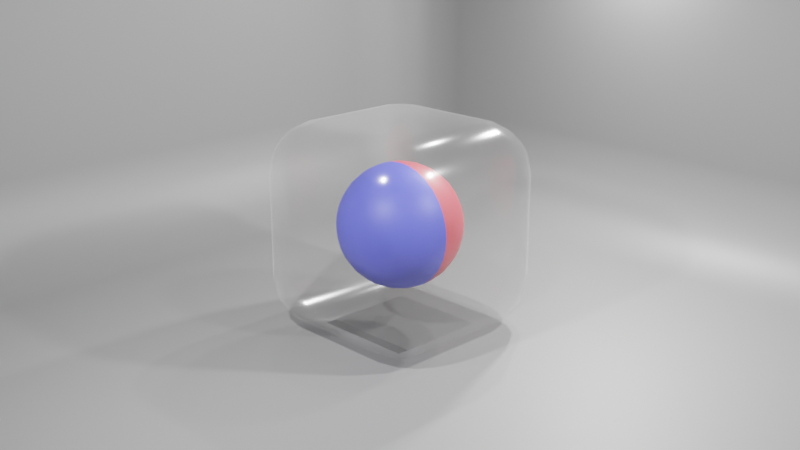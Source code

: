 # Source: GelCube.blend  (saved by Blender 2.93.20; exported with 4.5.12 LTS)
import bpy
from mathutils import Matrix  # noqa: F401  (used for matrix-valued properties, if any)

bpy.ops.wm.read_factory_settings(use_empty=True)
scene = bpy.context.scene
scene.name = 'Scene'

# ---- collections
col_collection = bpy.data.collections.new('Collection'); scene.collection.children.link(col_collection)
col_gelcube = bpy.data.collections.new('GelCube'); scene.collection.children.link(col_gelcube)
col_stodio = bpy.data.collections.new('Stodio'); scene.collection.children.link(col_stodio)

# ---- materials (node trees are filled in below, after node groups)
mat_gelly = bpy.data.materials.new('Gelly')
mat_gelly.surface_render_method = 'BLENDED'
mat_gelly.blend_method = 'BLEND'
mat_gelly.alpha_threshold = 0.0
mat_gelly.use_backface_culling = True
mat_gelly.use_raytrace_refraction = True
mat_gelly.use_screen_refraction = True
mat_gelly.use_sss_translucency = True
mat_gelly.thickness_mode = 'SLAB'
mat_gelly.use_thickness_from_shadow = True
mat_gelly.diffuse_color = (0.8, 0.8, 0.8, 0.02873)
mat_gelly.roughness = 0.0
mat_gelly.line_color = (0.0, 0.0, 0.0, 1.0)
mat_veinoid = bpy.data.materials.new('Veinoid')
mat_veinoid.use_transparent_shadow = False
mat_veinoid.diffuse_color = (0.07717, 0.08643, 0.8, 1.0)
mat_arteroid = bpy.data.materials.new('Arteroid')
mat_arteroid.use_transparent_shadow = False
mat_arteroid.diffuse_color = (0.8, 0.2299, 0.2082, 1.0)
mat_floorations = bpy.data.materials.new('Floorations')
mat_floorations.use_transparent_shadow = False

# ---- material node trees
mat_gelly.use_nodes = True; mat_gelly.node_tree.nodes.clear()
_N = mat_gelly.node_tree.nodes; _L = mat_gelly.node_tree.links
n0 = _N.new('ShaderNodeOutputMaterial'); n0.name = 'Material Output'; n0.location = (300, 300)
n1 = _N.new('ShaderNodeBsdfPrincipled'); n1.name = 'Principled BSDF'; n1.location = (10, 300)
n1.distribution = 'GGX'
n1.subsurface_method = 'BURLEY'
n1.inputs[1].default_value = 0.1736
n1.inputs[2].default_value = 0.1657
n1.inputs[3].default_value = 1.0
n1.inputs[4].default_value = 0.438
n1.inputs[18].default_value = 1.0
n1.inputs[20].default_value = 0.0
n1.inputs[24].default_value = 0.2
n1.inputs[27].default_value = (0.0, 0.0, 0.0, 1.0)
n1.inputs[28].default_value = 1.0
_L.new(n1.outputs[0], n0.inputs[0])
n0.is_active_output = True
mat_veinoid.use_nodes = True; mat_veinoid.node_tree.nodes.clear()
_N = mat_veinoid.node_tree.nodes; _L = mat_veinoid.node_tree.links
n0 = _N.new('ShaderNodeBsdfPrincipled'); n0.name = 'Principled BSDF'; n0.location = (10, 300)
n0.distribution = 'GGX'
n0.subsurface_method = 'BURLEY'
n0.inputs[0].default_value = (0.106, 0.1218, 0.8, 1.0)
n0.inputs[3].default_value = 1.45
n0.inputs[27].default_value = (0.0, 0.0, 0.0, 1.0)
n0.inputs[28].default_value = 1.0
n1 = _N.new('ShaderNodeOutputMaterial'); n1.name = 'Material Output'; n1.location = (300, 300)
_L.new(n0.outputs[0], n1.inputs[0])
n1.is_active_output = True
mat_arteroid.use_nodes = True; mat_arteroid.node_tree.nodes.clear()
_N = mat_arteroid.node_tree.nodes; _L = mat_arteroid.node_tree.links
n0 = _N.new('ShaderNodeBsdfPrincipled'); n0.name = 'Principled BSDF'; n0.location = (10, 300)
n0.distribution = 'GGX'
n0.subsurface_method = 'BURLEY'
n0.inputs[0].default_value = (0.8, 0.1111, 0.1327, 1.0)
n0.inputs[3].default_value = 1.45
n0.inputs[27].default_value = (0.0, 0.0, 0.0, 1.0)
n0.inputs[28].default_value = 1.0
n1 = _N.new('ShaderNodeOutputMaterial'); n1.name = 'Material Output'; n1.location = (300, 300)
_L.new(n0.outputs[0], n1.inputs[0])
n1.is_active_output = True
mat_floorations.use_nodes = True; mat_floorations.node_tree.nodes.clear()
_N = mat_floorations.node_tree.nodes; _L = mat_floorations.node_tree.links
n0 = _N.new('ShaderNodeBsdfPrincipled'); n0.name = 'Principled BSDF'; n0.location = (10, 300)
n0.distribution = 'GGX'
n0.subsurface_method = 'BURLEY'
n0.inputs[0].default_value = (0.17, 0.17, 0.17, 1.0)
n0.inputs[3].default_value = 1.45
n0.inputs[27].default_value = (0.0, 0.0, 0.0, 1.0)
n0.inputs[28].default_value = 1.0
n1 = _N.new('ShaderNodeOutputMaterial'); n1.name = 'Material Output'; n1.location = (300, 300)
_L.new(n0.outputs[0], n1.inputs[0])
n1.is_active_output = True

# ---- world
world_world = bpy.data.worlds.new('World'); scene.world = world_world
world_world.use_nodes = True; world_world.node_tree.nodes.clear()
_N = world_world.node_tree.nodes; _L = world_world.node_tree.links
n0 = _N.new('ShaderNodeOutputWorld'); n0.name = 'World Output'; n0.location = (300, 300)
n1 = _N.new('ShaderNodeBackground'); n1.name = 'Background'; n1.location = (10, 300)
n1.inputs[0].default_value = (0.05088, 0.05088, 0.05088, 1.0)
_L.new(n1.outputs[0], n0.inputs[0])
n0.is_active_output = True
world_world.color = (0.05088, 0.05088, 0.05088)
world_world.use_sun_shadow = False
world_world.sun_shadow_jitter_overblur = 0.0

# ---- cameras
cam_camera = bpy.data.cameras.new('Camera')
cam_camera.clip_end = 100.0
cam_camera.ortho_scale = 7.314

# ---- lights
light_light = bpy.data.lights.new('Light', 'POINT')
light_light.transmission_factor = 0.0
light_light.energy = 1000.0
light_light.shadow_soft_size = 0.1
light_light.shadow_maximum_resolution = 0.006
light_light.use_absolute_resolution = True
light_trilamp_back = bpy.data.lights.new('TriLamp-Back', 'AREA')
light_trilamp_back.transmission_factor = 0.0
light_trilamp_back.energy = 405.3
light_trilamp_back.shadow_soft_size = 0.25
light_trilamp_back.shadow_maximum_resolution = 0.006
light_trilamp_back.use_absolute_resolution = True
light_trilamp_fill = bpy.data.lights.new('TriLamp-Fill', 'AREA')
light_trilamp_fill.transmission_factor = 0.0
light_trilamp_fill.energy = 405.3
light_trilamp_fill.shadow_soft_size = 0.25
light_trilamp_fill.shadow_maximum_resolution = 0.006
light_trilamp_fill.use_absolute_resolution = True
light_trilamp_key = bpy.data.lights.new('TriLamp-Key', 'AREA')
light_trilamp_key.transmission_factor = 0.0
light_trilamp_key.energy = 405.3
light_trilamp_key.shadow_soft_size = 0.25
light_trilamp_key.shadow_maximum_resolution = 0.006
light_trilamp_key.use_absolute_resolution = True

# ---- meshes
me_cube = bpy.data.meshes.new('Cube')
me_cube.from_pydata([(0.5, 1.0, 0.5), (0.5, 0.5, 1.0), (1.0, 0.5, 0.5), (0.5, 0.9619, 0.6913), (0.5, 0.8536, 0.8536), (0.6913, 0.9619, 0.5), (0.6961, 0.916, 0.6961), (0.6862, 0.8281, 0.8281), (0.7887, 0.7887, 0.7887), (0.6913, 0.5, 0.9619), (0.8536, 0.5, 0.8536), (0.5, 0.6913, 0.9619), (0.6961, 0.6961, 0.916), (0.8281, 0.6862, 0.8281), (0.9619, 0.6913, 0.5), (0.8536, 0.8536, 0.5), (0.9619, 0.5, 0.6913), (0.916, 0.6961, 0.6961), (0.8281, 0.8281, 0.6862), (0.5, 0.5, -1.0), (0.5, 1.0, -0.5), (1.0, 0.5, -0.5), (0.5, 0.6913, -0.9619), (0.5, 0.8536, -0.8536), (0.6913, 0.5, -0.9619), (0.6961, 0.6961, -0.916), (0.6862, 0.8281, -0.8281), (0.7887, 0.7887, -0.7887), (0.6913, 0.9619, -0.5), (0.8536, 0.8536, -0.5), (0.5, 0.9619, -0.6913), (0.6961, 0.916, -0.6961), (0.8281, 0.8281, -0.6862), (0.9619, 0.5, -0.6913), (0.8536, 0.5, -0.8536), (0.9619, 0.6913, -0.5), (0.916, 0.6961, -0.6961), (0.8281, 0.6862, -0.8281), (1.0, -0.5, 0.5), (0.5, -0.5, 1.0), (0.5, -1.0, 0.5), (0.9619, -0.5, 0.6913), (0.8536, -0.5, 0.8536), (0.9619, -0.6913, 0.5), (0.916, -0.6961, 0.6961), (0.8281, -0.6862, 0.8281), (0.7887, -0.7887, 0.7887), (0.5, -0.6913, 0.9619), (0.5, -0.8536, 0.8536), (0.6913, -0.5, 0.9619), (0.6961, -0.6961, 0.916), (0.6862, -0.8281, 0.8281), (0.6913, -0.9619, 0.5), (0.8536, -0.8536, 0.5), (0.5, -0.9619, 0.6913), (0.6961, -0.916, 0.6961), (0.8281, -0.8281, 0.6862), (1.0, -0.5, -0.5), (0.5, -1.0, -0.5), (0.5, -0.5, -1.0), (0.9619, -0.6913, -0.5), (0.8536, -0.8536, -0.5), (0.9619, -0.5, -0.6913), (0.916, -0.6961, -0.6961), (0.8281, -0.8281, -0.6862), (0.7887, -0.7887, -0.7887), (0.5, -0.9619, -0.6913), (0.5, -0.8536, -0.8536), (0.6913, -0.9619, -0.5), (0.6961, -0.916, -0.6961), (0.6862, -0.8281, -0.8281), (0.6913, -0.5, -0.9619), (0.8536, -0.5, -0.8536), (0.5, -0.6913, -0.9619), (0.6961, -0.6961, -0.916), (0.8281, -0.6862, -0.8281), (-0.5, 1.0, 0.5), (-1.0, 0.5, 0.5), (-0.5, 0.5, 1.0), (-0.6913, 0.9619, 0.5), (-0.8536, 0.8536, 0.5), (-0.5, 0.9619, 0.6913), (-0.6961, 0.916, 0.6961), (-0.8281, 0.8281, 0.6862), (-0.7887, 0.7887, 0.7887), (-0.9619, 0.5, 0.6913), (-0.8536, 0.5, 0.8536), (-0.9619, 0.6913, 0.5), (-0.916, 0.6961, 0.6961), (-0.8281, 0.6862, 0.8281), (-0.5, 0.6913, 0.9619), (-0.5, 0.8536, 0.8536), (-0.6913, 0.5, 0.9619), (-0.6961, 0.6961, 0.916), (-0.6862, 0.8281, 0.8281), (-1.0, 0.5, -0.5), (-0.5, 1.0, -0.5), (-0.5, 0.5, -1.0), (-0.9619, 0.6913, -0.5), (-0.8536, 0.8536, -0.5), (-0.9619, 0.5, -0.6913), (-0.916, 0.6961, -0.6961), (-0.8281, 0.8281, -0.6862), (-0.7887, 0.7887, -0.7887), (-0.5, 0.9619, -0.6913), (-0.5, 0.8536, -0.8536), (-0.6913, 0.9619, -0.5), (-0.6961, 0.916, -0.6961), (-0.6862, 0.8281, -0.8281), (-0.6913, 0.5, -0.9619), (-0.8536, 0.5, -0.8536), (-0.5, 0.6913, -0.9619), (-0.6961, 0.6961, -0.916), (-0.8281, 0.6862, -0.8281), (-1.0, -0.5, 0.5), (-0.5, -1.0, 0.5), (-0.5, -0.5, 1.0), (-0.9619, -0.6913, 0.5), (-0.8536, -0.8536, 0.5), (-0.9619, -0.5, 0.6913), (-0.916, -0.6961, 0.6961), (-0.8281, -0.8281, 0.6862), (-0.7887, -0.7887, 0.7887), (-0.5, -0.9619, 0.6913), (-0.5, -0.8536, 0.8536), (-0.6913, -0.9619, 0.5), (-0.6961, -0.916, 0.6961), (-0.6862, -0.8281, 0.8281), (-0.6913, -0.5, 0.9619), (-0.8536, -0.5, 0.8536), (-0.5, -0.6913, 0.9619), (-0.6961, -0.6961, 0.916), (-0.8281, -0.6862, 0.8281), (-0.5, -0.5, -1.0), (-0.5, -1.0, -0.5), (-1.0, -0.5, -0.5), (-0.5, -0.6913, -0.9619), (-0.5, -0.8536, -0.8536), (-0.6913, -0.5, -0.9619), (-0.6961, -0.6961, -0.916), (-0.6862, -0.8281, -0.8281), (-0.7887, -0.7887, -0.7887), (-0.6913, -0.9619, -0.5), (-0.8536, -0.8536, -0.5), (-0.5, -0.9619, -0.6913), (-0.6961, -0.916, -0.6961), (-0.8281, -0.8281, -0.6862), (-0.9619, -0.5, -0.6913), (-0.8536, -0.5, -0.8536), (-0.9619, -0.6913, -0.5), (-0.916, -0.6961, -0.6961), (-0.8281, -0.6862, -0.8281)], [], [(97, 19, 59, 133), (135, 114, 77, 95), (58, 40, 115, 134), (1, 78, 116, 39), (21, 2, 38, 57), (0, 3, 6, 5), (3, 4, 7, 6), (5, 6, 18, 15), (6, 7, 8, 18), (1, 9, 12, 11), (9, 10, 13, 12), (11, 12, 7, 4), (12, 13, 8, 7), (2, 14, 17, 16), (14, 15, 18, 17), (16, 17, 13, 10), (17, 18, 8, 13), (19, 22, 25, 24), (22, 23, 26, 25), (24, 25, 37, 34), (25, 26, 27, 37), (20, 28, 31, 30), (28, 29, 32, 31), (30, 31, 26, 23), (31, 32, 27, 26), (21, 33, 36, 35), (33, 34, 37, 36), (35, 36, 32, 29), (36, 37, 27, 32), (38, 41, 44, 43), (41, 42, 45, 44), (43, 44, 56, 53), (44, 45, 46, 56), (39, 47, 50, 49), (47, 48, 51, 50), (49, 50, 45, 42), (50, 51, 46, 45), (40, 52, 55, 54), (52, 53, 56, 55), (54, 55, 51, 48), (55, 56, 46, 51), (57, 60, 63, 62), (60, 61, 64, 63), (62, 63, 75, 72), (63, 64, 65, 75), (58, 66, 69, 68), (66, 67, 70, 69), (68, 69, 64, 61), (69, 70, 65, 64), (59, 71, 74, 73), (71, 72, 75, 74), (73, 74, 70, 67), (74, 75, 65, 70), (76, 79, 82, 81), (79, 80, 83, 82), (81, 82, 94, 91), (82, 83, 84, 94), (77, 85, 88, 87), (85, 86, 89, 88), (87, 88, 83, 80), (88, 89, 84, 83), (78, 90, 93, 92), (90, 91, 94, 93), (92, 93, 89, 86), (93, 94, 84, 89), (95, 98, 101, 100), (98, 99, 102, 101), (100, 101, 113, 110), (101, 102, 103, 113), (96, 104, 107, 106), (104, 105, 108, 107), (106, 107, 102, 99), (107, 108, 103, 102), (97, 109, 112, 111), (109, 110, 113, 112), (111, 112, 108, 105), (112, 113, 103, 108), (114, 117, 120, 119), (117, 118, 121, 120), (119, 120, 132, 129), (120, 121, 122, 132), (115, 123, 126, 125), (123, 124, 127, 126), (125, 126, 121, 118), (126, 127, 122, 121), (116, 128, 131, 130), (128, 129, 132, 131), (130, 131, 127, 124), (131, 132, 122, 127), (133, 136, 139, 138), (136, 137, 140, 139), (138, 139, 151, 148), (139, 140, 141, 151), (134, 142, 145, 144), (142, 143, 146, 145), (144, 145, 140, 137), (145, 146, 141, 140), (135, 147, 150, 149), (147, 148, 151, 150), (149, 150, 146, 143), (150, 151, 141, 146), (97, 133, 138, 109), (109, 138, 148, 110), (110, 148, 147, 100), (100, 147, 135, 95), (19, 97, 111, 22), (22, 111, 105, 23), (23, 105, 104, 30), (30, 104, 96, 20), (2, 21, 35, 14), (14, 35, 29, 15), (15, 29, 28, 5), (5, 28, 20, 0), (134, 115, 125, 142), (142, 125, 118, 143), (143, 118, 117, 149), (149, 117, 114, 135), (40, 58, 68, 52), (52, 68, 61, 53), (53, 61, 60, 43), (43, 60, 57, 38), (76, 96, 106, 79), (79, 106, 99, 80), (80, 99, 98, 87), (87, 98, 95, 77), (39, 116, 130, 47), (47, 130, 124, 48), (48, 124, 123, 54), (54, 123, 115, 40), (1, 39, 49, 9), (9, 49, 42, 10), (10, 42, 41, 16), (16, 41, 38, 2), (133, 59, 73, 136), (136, 73, 67, 137), (137, 67, 66, 144), (144, 66, 58, 134), (116, 78, 92, 128), (128, 92, 86, 129), (129, 86, 85, 119), (119, 85, 77, 114), (78, 1, 11, 90), (90, 11, 4, 91), (91, 4, 3, 81), (81, 3, 0, 76), (59, 19, 24, 71), (71, 24, 34, 72), (72, 34, 33, 62), (62, 33, 21, 57), (96, 76, 0, 20)])
me_cube.polygons.foreach_set('use_smooth', [True] * 150)
_uv = me_cube.uv_layers.new(name='UVMap')
_uv.uv.foreach_set('vector', [0.1875, 0.5625, 0.3125, 0.5625, 0.3125, 0.6875, 0.1875, 0.6875, 0.4375, 0.0625, 0.5625, 0.0625, 0.5625, 0.1875, 0.4375, 0.1875, 0.4375, 0.8125, 0.5625, 0.8125, 0.5625, 0.9375, 0.4375, 0.9375, 0.6875, 0.5625, 0.8125, 0.5625, 0.8125, 0.6875, 0.6875, 0.6875, 0.4375, 0.5625, 0.5625, 0.5625, 0.5625, 0.6875, 0.4375, 0.6875, 0.5625, 0.4375, 0.5864, 0.4375, 0.587, 0.462, 0.5625, 0.4614, 0.5864, 0.4375, 0.625, 0.4375, 0.625, 0.4608, 0.587, 0.462, 0.5625, 0.4614, 0.587, 0.462, 0.5858, 0.5, 0.5625, 0.5, 0.587, 0.462, 0.625, 0.4608, 0.6162, 0.5, 0.5858, 0.5, 0.6875, 0.5625, 0.6636, 0.5625, 0.663, 0.538, 0.6875, 0.5386, 0.6636, 0.5625, 0.625, 0.5625, 0.625, 0.5392, 0.663, 0.538, 0.6875, 0.5386, 0.663, 0.538, 0.6642, 0.5, 0.6875, 0.5, 0.663, 0.538, 0.625, 0.5392, 0.6162, 0.5, 0.6642, 0.5, 0.5625, 0.5625, 0.5625, 0.5386, 0.587, 0.538, 0.5864, 0.5625, 0.5625, 0.5386, 0.5625, 0.5, 0.5858, 0.5, 0.587, 0.538, 0.5864, 0.5625, 0.587, 0.538, 0.625, 0.5392, 0.625, 0.5625, 0.587, 0.538, 0.5858, 0.5, 0.6162, 0.5, 0.625, 0.5392, 0.3125, 0.5625, 0.3125, 0.5386, 0.337, 0.538, 0.3364, 0.5625, 0.3125, 0.5386, 0.3125, 0.5, 0.3358, 0.5, 0.337, 0.538, 0.3364, 0.5625, 0.337, 0.538, 0.375, 0.5392, 0.375, 0.5625, 0.337, 0.538, 0.3358, 0.5, 0.375, 0.5088, 0.375, 0.5392, 0.4375, 0.4375, 0.4375, 0.4614, 0.413, 0.462, 0.4136, 0.4375, 0.4375, 0.4614, 0.4375, 0.5, 0.4142, 0.5, 0.413, 0.462, 0.4136, 0.4375, 0.413, 0.462, 0.375, 0.4608, 0.375, 0.4375, 0.413, 0.462, 0.4142, 0.5, 0.375, 0.5088, 0.375, 0.4608, 0.4375, 0.5625, 0.4136, 0.5625, 0.413, 0.538, 0.4375, 0.5386, 0.4136, 0.5625, 0.375, 0.5625, 0.375, 0.5392, 0.413, 0.538, 0.4375, 0.5386, 0.413, 0.538, 0.4142, 0.5, 0.4375, 0.5, 0.413, 0.538, 0.375, 0.5392, 0.375, 0.5088, 0.4142, 0.5, 0.5625, 0.6875, 0.5864, 0.6875, 0.587, 0.712, 0.5625, 0.7114, 0.5864, 0.6875, 0.625, 0.6875, 0.625, 0.7108, 0.587, 0.712, 0.5625, 0.7114, 0.587, 0.712, 0.5858, 0.75, 0.5625, 0.75, 0.587, 0.712, 0.625, 0.7108, 0.625, 0.7412, 0.5858, 0.75, 0.6875, 0.6875, 0.6875, 0.7114, 0.663, 0.712, 0.6636, 0.6875, 0.6875, 0.7114, 0.6875, 0.75, 0.6642, 0.75, 0.663, 0.712, 0.6636, 0.6875, 0.663, 0.712, 0.625, 0.7108, 0.625, 0.6875, 0.663, 0.712, 0.6642, 0.75, 0.625, 0.7412, 0.625, 0.7108, 0.5625, 0.8125, 0.5625, 0.7886, 0.587, 0.788, 0.5864, 0.8125, 0.5625, 0.7886, 0.5625, 0.75, 0.5858, 0.75, 0.587, 0.788, 0.5864, 0.8125, 0.587, 0.788, 0.625, 0.7892, 0.625, 0.8125, 0.587, 0.788, 0.5858, 0.75, 0.625, 0.7412, 0.625, 0.7892, 0.4375, 0.6875, 0.4375, 0.7114, 0.413, 0.712, 0.4136, 0.6875, 0.4375, 0.7114, 0.4375, 0.75, 0.4142, 0.75, 0.413, 0.712, 0.4136, 0.6875, 0.413, 0.712, 0.375, 0.7108, 0.375, 0.6875, 0.413, 0.712, 0.4142, 0.75, 0.3838, 0.75, 0.375, 0.7108, 0.4375, 0.8125, 0.4136, 0.8125, 0.413, 0.788, 0.4375, 0.7886, 0.4136, 0.8125, 0.375, 0.8125, 0.375, 0.7892, 0.413, 0.788, 0.4375, 0.7886, 0.413, 0.788, 0.4142, 0.75, 0.4375, 0.75, 0.413, 0.788, 0.375, 0.7892, 0.3838, 0.75, 0.4142, 0.75, 0.3125, 0.6875, 0.3364, 0.6875, 0.337, 0.712, 0.3125, 0.7114, 0.3364, 0.6875, 0.375, 0.6875, 0.375, 0.7108, 0.337, 0.712, 0.3125, 0.7114, 0.337, 0.712, 0.3358, 0.75, 0.3125, 0.75, 0.337, 0.712, 0.375, 0.7108, 0.3838, 0.75, 0.3358, 0.75, 0.5625, 0.3125, 0.5625, 0.2886, 0.587, 0.288, 0.5864, 0.3125, 0.5625, 0.2886, 0.5625, 0.25, 0.5858, 0.25, 0.587, 0.288, 0.5864, 0.3125, 0.587, 0.288, 0.625, 0.2892, 0.625, 0.3125, 0.587, 0.288, 0.5858, 0.25, 0.5986, 0.25, 0.625, 0.2892, 0.5625, 0.1875, 0.5864, 0.1875, 0.587, 0.212, 0.5625, 0.2114, 0.5864, 0.1875, 0.625, 0.1875, 0.625, 0.2108, 0.587, 0.212, 0.5625, 0.2114, 0.587, 0.212, 0.5858, 0.25, 0.5625, 0.25, 0.587, 0.212, 0.625, 0.2108, 0.625, 0.2236, 0.5858, 0.25, 0.8125, 0.5625, 0.8125, 0.5386, 0.837, 0.538, 0.8364, 0.5625, 0.8125, 0.5386, 0.8125, 0.5, 0.8358, 0.5, 0.837, 0.538, 0.8364, 0.5625, 0.837, 0.538, 0.875, 0.5392, 0.875, 0.5625, 0.837, 0.538, 0.8358, 0.5, 0.8486, 0.5, 0.875, 0.5392, 0.4375, 0.1875, 0.4375, 0.2114, 0.413, 0.212, 0.4136, 0.1875, 0.4375, 0.2114, 0.4375, 0.25, 0.4142, 0.25, 0.413, 0.212, 0.4136, 0.1875, 0.413, 0.212, 0.375, 0.2108, 0.375, 0.1875, 0.413, 0.212, 0.4142, 0.25, 0.4014, 0.25, 0.375, 0.2108, 0.4375, 0.3125, 0.4136, 0.3125, 0.413, 0.288, 0.4375, 0.2886, 0.4136, 0.3125, 0.375, 0.3125, 0.375, 0.2892, 0.413, 0.288, 0.4375, 0.2886, 0.413, 0.288, 0.4142, 0.25, 0.4375, 0.25, 0.413, 0.288, 0.375, 0.2892, 0.375, 0.2764, 0.4142, 0.25, 0.1875, 0.5625, 0.1636, 0.5625, 0.163, 0.538, 0.1875, 0.5386, 0.1636, 0.5625, 0.125, 0.5625, 0.125, 0.5392, 0.163, 0.538, 0.1875, 0.5386, 0.163, 0.538, 0.1642, 0.5, 0.1875, 0.5, 0.163, 0.538, 0.125, 0.5392, 0.125, 0.5264, 0.1642, 0.5, 0.5625, 0.0625, 0.5625, 0.03858, 0.587, 0.03798, 0.5864, 0.0625, 0.5625, 0.03858, 0.5625, 0.0, 0.5858, 0.0, 0.587, 0.03798, 0.5864, 0.0625, 0.587, 0.03798, 0.625, 0.03923, 0.625, 0.0625, 0.587, 0.03798, 0.5858, 0.0, 0.5986, 0.0, 0.625, 0.03923, 0.5625, 0.9375, 0.5864, 0.9375, 0.587, 0.962, 0.5625, 0.9614, 0.5864, 0.9375, 0.625, 0.9375, 0.625, 0.9608, 0.587, 0.962, 0.5625, 0.9614, 0.587, 0.962, 0.5858, 1.0, 0.5625, 1.0, 0.587, 0.962, 0.625, 0.9608, 0.625, 0.9736, 0.5858, 1.0, 0.8125, 0.6875, 0.8364, 0.6875, 0.837, 0.712, 0.8125, 0.7114, 0.8364, 0.6875, 0.875, 0.6875, 0.875, 0.7108, 0.837, 0.712, 0.8125, 0.7114, 0.837, 0.712, 0.8358, 0.75, 0.8125, 0.75, 0.837, 0.712, 0.875, 0.7108, 0.875, 0.7236, 0.8358, 0.75, 0.1875, 0.6875, 0.1875, 0.7114, 0.163, 0.712, 0.1636, 0.6875, 0.1875, 0.7114, 0.1875, 0.75, 0.1642, 0.75, 0.163, 0.712, 0.1636, 0.6875, 0.163, 0.712, 0.125, 0.7108, 0.125, 0.6875, 0.163, 0.712, 0.1642, 0.75, 0.1514, 0.75, 0.125, 0.7108, 0.4375, 0.9375, 0.4375, 0.9614, 0.413, 0.962, 0.4136, 0.9375, 0.4375, 0.9614, 0.4375, 1.0, 0.4142, 1.0, 0.413, 0.962, 0.4136, 0.9375, 0.413, 0.962, 0.375, 0.9608, 0.375, 0.9375, 0.413, 0.962, 0.4142, 1.0, 0.4014, 1.0, 0.375, 0.9608, 0.4375, 0.0625, 0.4136, 0.0625, 0.413, 0.03798, 0.4375, 0.03858, 0.4136, 0.0625, 0.375, 0.0625, 0.375, 0.03923, 0.413, 0.03798, 0.4375, 0.03858, 0.413, 0.03798, 0.4142, 0.0, 0.4375, 0.0, 0.413, 0.03798, 0.375, 0.03923, 0.375, 0.02642, 0.4142, 0.0, 0.1875, 0.5625, 0.1875, 0.6875, 0.1636, 0.6875, 0.1636, 0.5625, 0.1636, 0.5625, 0.1636, 0.6875, 0.125, 0.6875, 0.125, 0.5625, 0.375, 0.1875, 0.375, 0.0625, 0.4136, 0.0625, 0.4136, 0.1875, 0.4136, 0.1875, 0.4136, 0.0625, 0.4375, 0.0625, 0.4375, 0.1875, 0.3125, 0.5625, 0.1875, 0.5625, 0.1875, 0.5386, 0.3125, 0.5386, 0.3125, 0.5386, 0.1875, 0.5386, 0.1875, 0.5, 0.3125, 0.5, 0.375, 0.4375, 0.375, 0.3125, 0.4136, 0.3125, 0.4136, 0.4375, 0.4136, 0.4375, 0.4136, 0.3125, 0.4375, 0.3125, 0.4375, 0.4375, 0.5625, 0.5625, 0.4375, 0.5625, 0.4375, 0.5386, 0.5625, 0.5386, 0.5625, 0.5386, 0.4375, 0.5386, 0.4375, 0.5, 0.5625, 0.5, 0.5625, 0.5, 0.4375, 0.5, 0.4375, 0.4614, 0.5625, 0.4614, 0.5625, 0.4614, 0.4375, 0.4614, 0.4375, 0.4375, 0.5625, 0.4375, 0.4375, 0.9375, 0.5625, 0.9375, 0.5625, 0.9614, 0.4375, 0.9614, 0.4375, 0.9614, 0.5625, 0.9614, 0.5625, 1.0, 0.4375, 1.0, 0.4375, 0.0, 0.5625, 0.0, 0.5625, 0.03858, 0.4375, 0.03858, 0.4375, 0.03858, 0.5625, 0.03858, 0.5625, 0.0625, 0.4375, 0.0625, 0.5625, 0.8125, 0.4375, 0.8125, 0.4375, 0.7886, 0.5625, 0.7886, 0.5625, 0.7886, 0.4375, 0.7886, 0.4375, 0.75, 0.5625, 0.75, 0.5625, 0.75, 0.4375, 0.75, 0.4375, 0.7114, 0.5625, 0.7114, 0.5625, 0.7114, 0.4375, 0.7114, 0.4375, 0.6875, 0.5625, 0.6875, 0.5625, 0.3125, 0.4375, 0.3125, 0.4375, 0.2886, 0.5625, 0.2886, 0.5625, 0.2886, 0.4375, 0.2886, 0.4375, 0.25, 0.5625, 0.25, 0.5625, 0.25, 0.4375, 0.25, 0.4375, 0.2114, 0.5625, 0.2114, 0.5625, 0.2114, 0.4375, 0.2114, 0.4375, 0.1875, 0.5625, 0.1875, 0.6875, 0.6875, 0.8125, 0.6875, 0.8125, 0.7114, 0.6875, 0.7114, 0.6875, 0.7114, 0.8125, 0.7114, 0.8125, 0.75, 0.6875, 0.75, 0.625, 0.8125, 0.625, 0.9375, 0.5864, 0.9375, 0.5864, 0.8125, 0.5864, 0.8125, 0.5864, 0.9375, 0.5625, 0.9375, 0.5625, 0.8125, 0.6875, 0.5625, 0.6875, 0.6875, 0.6636, 0.6875, 0.6636, 0.5625, 0.6636, 0.5625, 0.6636, 0.6875, 0.625, 0.6875, 0.625, 0.5625, 0.625, 0.5625, 0.625, 0.6875, 0.5864, 0.6875, 0.5864, 0.5625, 0.5864, 0.5625, 0.5864, 0.6875, 0.5625, 0.6875, 0.5625, 0.5625, 0.1875, 0.6875, 0.3125, 0.6875, 0.3125, 0.7114, 0.1875, 0.7114, 0.1875, 0.7114, 0.3125, 0.7114, 0.3125, 0.75, 0.1875, 0.75, 0.375, 0.9375, 0.375, 0.8125, 0.4136, 0.8125, 0.4136, 0.9375, 0.4136, 0.9375, 0.4136, 0.8125, 0.4375, 0.8125, 0.4375, 0.9375, 0.8125, 0.6875, 0.8125, 0.5625, 0.8364, 0.5625, 0.8364, 0.6875, 0.8364, 0.6875, 0.8364, 0.5625, 0.875, 0.5625, 0.875, 0.6875, 0.625, 0.0625, 0.625, 0.1875, 0.5864, 0.1875, 0.5864, 0.0625, 0.5864, 0.0625, 0.5864, 0.1875, 0.5625, 0.1875, 0.5625, 0.0625, 0.8125, 0.5625, 0.6875, 0.5625, 0.6875, 0.5386, 0.8125, 0.5386, 0.8125, 0.5386, 0.6875, 0.5386, 0.6875, 0.5, 0.8125, 0.5, 0.625, 0.3125, 0.625, 0.4375, 0.5864, 0.4375, 0.5864, 0.3125, 0.5864, 0.3125, 0.5864, 0.4375, 0.5625, 0.4375, 0.5625, 0.3125, 0.3125, 0.6875, 0.3125, 0.5625, 0.3364, 0.5625, 0.3364, 0.6875, 0.3364, 0.6875, 0.3364, 0.5625, 0.375, 0.5625, 0.375, 0.6875, 0.375, 0.6875, 0.375, 0.5625, 0.4136, 0.5625, 0.4136, 0.6875, 0.4136, 0.6875, 0.4136, 0.5625, 0.4375, 0.5625, 0.4375, 0.6875, 0.4375, 0.3125, 0.5625, 0.3125, 0.5625, 0.4375, 0.4375, 0.4375])
me_cube.materials.append(mat_gelly)
me_cube.use_remesh_preserve_volume = False
me_cube.use_remesh_preserve_attributes = False
me_cube.use_mirror_vertex_groups = False
me_cube.update()
me_roundcube = bpy.data.meshes.new('Roundcube')
me_roundcube.from_pydata([(0.3464, 0.3464, -0.3464), (0.2598, 0.3824, -0.3824), (0.1732, 0.4062, -0.4062), (0.0866, 0.4198, -0.4198), (4.077e-09, 0.4243, -0.4243), (-0.0866, 0.4198, -0.4198), (-0.1732, 0.4062, -0.4062), (-0.2598, 0.3824, -0.3824), (0.3824, 0.3824, -0.2598), (0.2868, 0.4421, -0.2868), (0.1912, 0.4802, -0.3047), (0.09561, 0.5017, -0.3149), (4.077e-09, 0.5087, -0.3182), (-0.09561, 0.5017, -0.3149), (-0.1912, 0.4802, -0.3047), (-0.2868, 0.4421, -0.2868), (0.4062, 0.4062, -0.1732), (0.3047, 0.4802, -0.1912), (0.2031, 0.5268, -0.2031), (0.1016, 0.5528, -0.2099), (4.077e-09, 0.5612, -0.2121), (-0.1016, 0.5528, -0.2099), (-0.2031, 0.5268, -0.2031), (-0.3047, 0.4802, -0.1912), (0.4198, 0.4198, -0.0866), (0.3149, 0.5017, -0.09561), (0.2099, 0.5528, -0.1016), (0.105, 0.5814, -0.105), (4.077e-09, 0.5906, -0.1061), (-0.105, 0.5814, -0.105), (-0.2099, 0.5528, -0.1016), (-0.3149, 0.5017, -0.09561), (0.4243, 0.4243, 1.291e-08), (0.3182, 0.5087, 1.291e-08), (0.2121, 0.5612, 1.291e-08), (0.1061, 0.5906, 1.291e-08), (4.077e-09, 0.6, 1.291e-08), (-0.1061, 0.5906, 1.291e-08), (-0.2121, 0.5612, 1.291e-08), (-0.3182, 0.5087, 1.291e-08), (0.4198, 0.4198, 0.0866), (0.3149, 0.5017, 0.09561), (0.2099, 0.5528, 0.1016), (0.105, 0.5814, 0.105), (4.077e-09, 0.5906, 0.1061), (-0.105, 0.5814, 0.105), (-0.2099, 0.5528, 0.1016), (-0.3149, 0.5017, 0.09561), (0.4062, 0.4062, 0.1732), (0.3047, 0.4802, 0.1912), (0.2031, 0.5268, 0.2031), (0.1016, 0.5528, 0.2099), (4.077e-09, 0.5612, 0.2121), (-0.1016, 0.5528, 0.2099), (-0.2031, 0.5268, 0.2031), (-0.3047, 0.4802, 0.1912), (0.3824, 0.3824, 0.2598), (0.2868, 0.4421, 0.2868), (0.1912, 0.4802, 0.3047), (0.09561, 0.5017, 0.3149), (4.077e-09, 0.5087, 0.3182), (-0.09561, 0.5017, 0.3149), (-0.1912, 0.4802, 0.3047), (-0.2868, 0.4421, 0.2868), (-0.3464, 0.3464, -0.3464), (-0.3824, 0.2598, -0.3824), (-0.4062, 0.1732, -0.4062), (-0.4198, 0.0866, -0.4198), (-0.4243, -1.143e-08, -0.4243), (-0.4198, -0.0866, -0.4198), (-0.4062, -0.1732, -0.4062), (-0.3824, -0.2598, -0.3824), (-0.3824, 0.3824, -0.2598), (-0.4421, 0.2868, -0.2868), (-0.4802, 0.1912, -0.3047), (-0.5017, 0.09561, -0.3149), (-0.5087, -1.143e-08, -0.3182), (-0.5017, -0.09561, -0.3149), (-0.4802, -0.1912, -0.3047), (-0.4421, -0.2868, -0.2868), (-0.4062, 0.4062, -0.1732), (-0.4802, 0.3047, -0.1912), (-0.5268, 0.2031, -0.2031), (-0.5528, 0.1016, -0.2099), (-0.5612, -1.143e-08, -0.2121), (-0.5528, -0.1016, -0.2099), (-0.5268, -0.2031, -0.2031), (-0.4802, -0.3047, -0.1912), (-0.4198, 0.4198, -0.0866), (-0.5017, 0.3149, -0.09561), (-0.5528, 0.2099, -0.1016), (-0.5814, 0.105, -0.105), (-0.5906, -1.143e-08, -0.1061), (-0.5814, -0.105, -0.105), (-0.5528, -0.2099, -0.1016), (-0.5017, -0.3149, -0.09561), (-0.4243, 0.4243, 1.291e-08), (-0.5087, 0.3182, 1.291e-08), (-0.5612, 0.2121, 1.291e-08), (-0.5906, 0.1061, 1.291e-08), (-0.6, -1.143e-08, 1.291e-08), (-0.5906, -0.1061, 1.291e-08), (-0.5612, -0.2121, 1.291e-08), (-0.5087, -0.3182, 1.291e-08), (-0.4198, 0.4198, 0.0866), (-0.5017, 0.3149, 0.09561), (-0.5528, 0.2099, 0.1016), (-0.5814, 0.105, 0.105), (-0.5906, -1.143e-08, 0.1061), (-0.5814, -0.105, 0.105), (-0.5528, -0.2099, 0.1016), (-0.5017, -0.3149, 0.09561), (-0.4062, 0.4062, 0.1732), (-0.4802, 0.3047, 0.1912), (-0.5268, 0.2031, 0.2031), (-0.5528, 0.1016, 0.2099), (-0.5612, -1.143e-08, 0.2121), (-0.5528, -0.1016, 0.2099), (-0.5268, -0.2031, 0.2031), (-0.4802, -0.3047, 0.1912), (-0.3824, 0.3824, 0.2598), (-0.4421, 0.2868, 0.2868), (-0.4802, 0.1912, 0.3047), (-0.5017, 0.09561, 0.3149), (-0.5087, -1.143e-08, 0.3182), (-0.5017, -0.09561, 0.3149), (-0.4802, -0.1912, 0.3047), (-0.4421, -0.2868, 0.2868), (-0.3464, -0.3464, -0.3464), (-0.2598, -0.3824, -0.3824), (-0.1732, -0.4062, -0.4062), (-0.0866, -0.4198, -0.4198), (4.077e-09, -0.4243, -0.4243), (0.0866, -0.4198, -0.4198), (0.1732, -0.4062, -0.4062), (0.2598, -0.3824, -0.3824), (-0.3824, -0.3824, -0.2598), (-0.2868, -0.4421, -0.2868), (-0.1912, -0.4802, -0.3047), (-0.09561, -0.5017, -0.3149), (4.077e-09, -0.5087, -0.3182), (0.09561, -0.5017, -0.3149), (0.1912, -0.4802, -0.3047), (0.2868, -0.4421, -0.2868), (-0.4062, -0.4062, -0.1732), (-0.3047, -0.4802, -0.1912), (-0.2031, -0.5268, -0.2031), (-0.1016, -0.5528, -0.2099), (4.077e-09, -0.5612, -0.2121), (0.1016, -0.5528, -0.2099), (0.2031, -0.5268, -0.2031), (0.3047, -0.4802, -0.1912), (-0.4198, -0.4198, -0.0866), (-0.3149, -0.5017, -0.09561), (-0.2099, -0.5528, -0.1016), (-0.105, -0.5814, -0.105), (4.077e-09, -0.5906, -0.1061), (0.105, -0.5814, -0.105), (0.2099, -0.5528, -0.1016), (0.3149, -0.5017, -0.09561), (-0.4243, -0.4243, 1.291e-08), (-0.3182, -0.5087, 1.291e-08), (-0.2121, -0.5612, 1.291e-08), (-0.1061, -0.5906, 1.291e-08), (4.077e-09, -0.6, 1.291e-08), (0.1061, -0.5906, 1.291e-08), (0.2121, -0.5612, 1.291e-08), (0.3182, -0.5087, 1.291e-08), (-0.4198, -0.4198, 0.0866), (-0.3149, -0.5017, 0.09561), (-0.2099, -0.5528, 0.1016), (-0.105, -0.5814, 0.105), (4.077e-09, -0.5906, 0.1061), (0.105, -0.5814, 0.105), (0.2099, -0.5528, 0.1016), (0.3149, -0.5017, 0.09561), (-0.4062, -0.4062, 0.1732), (-0.3047, -0.4802, 0.1912), (-0.2031, -0.5268, 0.2031), (-0.1016, -0.5528, 0.2099), (4.077e-09, -0.5612, 0.2121), (0.1016, -0.5528, 0.2099), (0.2031, -0.5268, 0.2031), (0.3047, -0.4802, 0.1912), (-0.3824, -0.3824, 0.2598), (-0.2868, -0.4421, 0.2868), (-0.1912, -0.4802, 0.3047), (-0.09561, -0.5017, 0.3149), (4.077e-09, -0.5087, 0.3182), (0.09561, -0.5017, 0.3149), (0.1912, -0.4802, 0.3047), (0.2868, -0.4421, 0.2868), (0.3464, -0.3464, -0.3464), (0.3824, -0.2598, -0.3824), (0.4062, -0.1732, -0.4062), (0.4198, -0.0866, -0.4198), (0.4243, -1.143e-08, -0.4243), (0.4198, 0.0866, -0.4198), (0.4062, 0.1732, -0.4062), (0.3824, 0.2598, -0.3824), (0.3824, -0.3824, -0.2598), (0.4421, -0.2868, -0.2868), (0.4802, -0.1912, -0.3047), (0.5017, -0.09561, -0.3149), (0.5087, -1.143e-08, -0.3182), (0.5017, 0.09561, -0.3149), (0.4802, 0.1912, -0.3047), (0.4421, 0.2868, -0.2868), (0.4062, -0.4062, -0.1732), (0.4802, -0.3047, -0.1912), (0.5268, -0.2031, -0.2031), (0.5528, -0.1016, -0.2099), (0.5612, -1.143e-08, -0.2121), (0.5528, 0.1016, -0.2099), (0.5268, 0.2031, -0.2031), (0.4802, 0.3047, -0.1912), (0.4198, -0.4198, -0.0866), (0.5017, -0.3149, -0.09561), (0.5528, -0.2099, -0.1016), (0.5814, -0.105, -0.105), (0.5906, -1.143e-08, -0.1061), (0.5814, 0.105, -0.105), (0.5528, 0.2099, -0.1016), (0.5017, 0.3149, -0.09561), (0.4243, -0.4243, 1.291e-08), (0.5087, -0.3182, 1.291e-08), (0.5612, -0.2121, 1.291e-08), (0.5906, -0.1061, 1.291e-08), (0.6, -1.143e-08, 1.291e-08), (0.5906, 0.1061, 1.291e-08), (0.5612, 0.2121, 1.291e-08), (0.5087, 0.3182, 1.291e-08), (0.4198, -0.4198, 0.0866), (0.5017, -0.3149, 0.09561), (0.5528, -0.2099, 0.1016), (0.5814, -0.105, 0.105), (0.5906, -1.143e-08, 0.1061), (0.5814, 0.105, 0.105), (0.5528, 0.2099, 0.1016), (0.5017, 0.3149, 0.09561), (0.4062, -0.4062, 0.1732), (0.4802, -0.3047, 0.1912), (0.5268, -0.2031, 0.2031), (0.5528, -0.1016, 0.2099), (0.5612, -1.143e-08, 0.2121), (0.5528, 0.1016, 0.2099), (0.5268, 0.2031, 0.2031), (0.4802, 0.3047, 0.1912), (0.3824, -0.3824, 0.2598), (0.4421, -0.2868, 0.2868), (0.4802, -0.1912, 0.3047), (0.5017, -0.09561, 0.3149), (0.5087, -1.143e-08, 0.3182), (0.5017, 0.09561, 0.3149), (0.4802, 0.1912, 0.3047), (0.4421, 0.2868, 0.2868), (0.2868, -0.2868, -0.4421), (0.1912, -0.3047, -0.4802), (0.09561, -0.3149, -0.5017), (4.077e-09, -0.3182, -0.5087), (-0.09561, -0.3149, -0.5017), (-0.1912, -0.3047, -0.4802), (-0.2868, -0.2868, -0.4421), (0.3047, -0.1912, -0.4802), (0.2031, -0.2031, -0.5268), (0.1016, -0.2099, -0.5528), (4.077e-09, -0.2121, -0.5612), (-0.1016, -0.2099, -0.5528), (-0.2031, -0.2031, -0.5268), (-0.3047, -0.1912, -0.4802), (0.3149, -0.09561, -0.5017), (0.2099, -0.1016, -0.5528), (0.105, -0.105, -0.5814), (4.077e-09, -0.1061, -0.5906), (-0.105, -0.105, -0.5814), (-0.2099, -0.1016, -0.5528), (-0.3149, -0.09561, -0.5017), (0.3182, -1.143e-08, -0.5087), (0.2121, -1.143e-08, -0.5612), (0.1061, -1.143e-08, -0.5906), (4.077e-09, -1.143e-08, -0.6), (-0.1061, -1.143e-08, -0.5906), (-0.2121, -1.143e-08, -0.5612), (-0.3182, -1.143e-08, -0.5087), (0.3149, 0.09561, -0.5017), (0.2099, 0.1016, -0.5528), (0.105, 0.105, -0.5814), (4.077e-09, 0.1061, -0.5906), (-0.105, 0.105, -0.5814), (-0.2099, 0.1016, -0.5528), (-0.3149, 0.09561, -0.5017), (0.3047, 0.1912, -0.4802), (0.2031, 0.2031, -0.5268), (0.1016, 0.2099, -0.5528), (4.077e-09, 0.2121, -0.5612), (-0.1016, 0.2099, -0.5528), (-0.2031, 0.2031, -0.5268), (-0.3047, 0.1912, -0.4802), (0.2868, 0.2868, -0.4421), (0.1912, 0.3047, -0.4802), (0.09561, 0.3149, -0.5017), (4.077e-09, 0.3182, -0.5087), (-0.09561, 0.3149, -0.5017), (-0.1912, 0.3047, -0.4802), (-0.2868, 0.2868, -0.4421), (0.3464, 0.3464, 0.3464), (0.2598, 0.3824, 0.3824), (0.1732, 0.4062, 0.4062), (0.0866, 0.4198, 0.4198), (4.077e-09, 0.4243, 0.4243), (-0.0866, 0.4198, 0.4198), (-0.1732, 0.4062, 0.4062), (-0.2598, 0.3824, 0.3824), (-0.3464, 0.3464, 0.3464), (0.3824, 0.2598, 0.3824), (0.2868, 0.2868, 0.4421), (0.1912, 0.3047, 0.4802), (0.09561, 0.3149, 0.5017), (4.077e-09, 0.3182, 0.5087), (-0.09561, 0.3149, 0.5017), (-0.1912, 0.3047, 0.4802), (-0.2868, 0.2868, 0.4421), (-0.3824, 0.2598, 0.3824), (0.4062, 0.1732, 0.4062), (0.3047, 0.1912, 0.4802), (0.2031, 0.2031, 0.5268), (0.1016, 0.2099, 0.5528), (4.077e-09, 0.2121, 0.5612), (-0.1016, 0.2099, 0.5528), (-0.2031, 0.2031, 0.5268), (-0.3047, 0.1912, 0.4802), (-0.4062, 0.1732, 0.4062), (0.4198, 0.0866, 0.4198), (0.3149, 0.09561, 0.5017), (0.2099, 0.1016, 0.5528), (0.105, 0.105, 0.5814), (4.077e-09, 0.1061, 0.5906), (-0.105, 0.105, 0.5814), (-0.2099, 0.1016, 0.5528), (-0.3149, 0.09561, 0.5017), (-0.4198, 0.0866, 0.4198), (0.4243, -1.143e-08, 0.4243), (0.3182, -1.143e-08, 0.5087), (0.2121, -1.143e-08, 0.5612), (0.1061, -1.143e-08, 0.5906), (4.077e-09, -1.143e-08, 0.6), (-0.1061, -1.143e-08, 0.5906), (-0.2121, -1.143e-08, 0.5612), (-0.3182, -1.143e-08, 0.5087), (-0.4243, -1.143e-08, 0.4243), (0.4198, -0.0866, 0.4198), (0.3149, -0.09561, 0.5017), (0.2099, -0.1016, 0.5528), (0.105, -0.105, 0.5814), (4.077e-09, -0.1061, 0.5906), (-0.105, -0.105, 0.5814), (-0.2099, -0.1016, 0.5528), (-0.3149, -0.09561, 0.5017), (-0.4198, -0.0866, 0.4198), (0.4062, -0.1732, 0.4062), (0.3047, -0.1912, 0.4802), (0.2031, -0.2031, 0.5268), (0.1016, -0.2099, 0.5528), (4.077e-09, -0.2121, 0.5612), (-0.1016, -0.2099, 0.5528), (-0.2031, -0.2031, 0.5268), (-0.3047, -0.1912, 0.4802), (-0.4062, -0.1732, 0.4062), (0.3824, -0.2598, 0.3824), (0.2868, -0.2868, 0.4421), (0.1912, -0.3047, 0.4802), (0.09561, -0.3149, 0.5017), (4.077e-09, -0.3182, 0.5087), (-0.09561, -0.3149, 0.5017), (-0.1912, -0.3047, 0.4802), (-0.2868, -0.2868, 0.4421), (-0.3824, -0.2598, 0.3824), (0.3464, -0.3464, 0.3464), (0.2598, -0.3824, 0.3824), (0.1732, -0.4062, 0.4062), (0.0866, -0.4198, 0.4198), (4.077e-09, -0.4243, 0.4243), (-0.0866, -0.4198, 0.4198), (-0.1732, -0.4062, 0.4062), (-0.2598, -0.3824, 0.3824), (-0.3464, -0.3464, 0.3464)], [], [(0, 1, 9, 8), (1, 2, 10, 9), (2, 3, 11, 10), (3, 4, 12, 11), (4, 5, 13, 12), (5, 6, 14, 13), (6, 7, 15, 14), (7, 64, 72, 15), (8, 9, 17, 16), (9, 10, 18, 17), (10, 11, 19, 18), (11, 12, 20, 19), (12, 13, 21, 20), (13, 14, 22, 21), (14, 15, 23, 22), (15, 72, 80, 23), (16, 17, 25, 24), (17, 18, 26, 25), (18, 19, 27, 26), (19, 20, 28, 27), (20, 21, 29, 28), (21, 22, 30, 29), (22, 23, 31, 30), (23, 80, 88, 31), (24, 25, 33, 32), (25, 26, 34, 33), (26, 27, 35, 34), (27, 28, 36, 35), (28, 29, 37, 36), (29, 30, 38, 37), (30, 31, 39, 38), (31, 88, 96, 39), (32, 33, 41, 40), (33, 34, 42, 41), (34, 35, 43, 42), (35, 36, 44, 43), (36, 37, 45, 44), (37, 38, 46, 45), (38, 39, 47, 46), (39, 96, 104, 47), (40, 41, 49, 48), (41, 42, 50, 49), (42, 43, 51, 50), (43, 44, 52, 51), (44, 45, 53, 52), (45, 46, 54, 53), (46, 47, 55, 54), (47, 104, 112, 55), (48, 49, 57, 56), (49, 50, 58, 57), (50, 51, 59, 58), (51, 52, 60, 59), (52, 53, 61, 60), (53, 54, 62, 61), (54, 55, 63, 62), (55, 112, 120, 63), (56, 57, 306, 305), (57, 58, 307, 306), (58, 59, 308, 307), (59, 60, 309, 308), (60, 61, 310, 309), (61, 62, 311, 310), (62, 63, 312, 311), (63, 120, 313, 312), (64, 65, 73, 72), (65, 66, 74, 73), (66, 67, 75, 74), (67, 68, 76, 75), (68, 69, 77, 76), (69, 70, 78, 77), (70, 71, 79, 78), (71, 128, 136, 79), (72, 73, 81, 80), (73, 74, 82, 81), (74, 75, 83, 82), (75, 76, 84, 83), (76, 77, 85, 84), (77, 78, 86, 85), (78, 79, 87, 86), (79, 136, 144, 87), (80, 81, 89, 88), (81, 82, 90, 89), (82, 83, 91, 90), (83, 84, 92, 91), (84, 85, 93, 92), (85, 86, 94, 93), (86, 87, 95, 94), (87, 144, 152, 95), (88, 89, 97, 96), (89, 90, 98, 97), (90, 91, 99, 98), (91, 92, 100, 99), (92, 93, 101, 100), (93, 94, 102, 101), (94, 95, 103, 102), (95, 152, 160, 103), (96, 97, 105, 104), (97, 98, 106, 105), (98, 99, 107, 106), (99, 100, 108, 107), (100, 101, 109, 108), (101, 102, 110, 109), (102, 103, 111, 110), (103, 160, 168, 111), (104, 105, 113, 112), (105, 106, 114, 113), (106, 107, 115, 114), (107, 108, 116, 115), (108, 109, 117, 116), (109, 110, 118, 117), (110, 111, 119, 118), (111, 168, 176, 119), (112, 113, 121, 120), (113, 114, 122, 121), (114, 115, 123, 122), (115, 116, 124, 123), (116, 117, 125, 124), (117, 118, 126, 125), (118, 119, 127, 126), (119, 176, 184, 127), (120, 121, 322, 313), (121, 122, 331, 322), (122, 123, 340, 331), (123, 124, 349, 340), (124, 125, 358, 349), (125, 126, 367, 358), (126, 127, 376, 367), (127, 184, 385, 376), (128, 129, 137, 136), (129, 130, 138, 137), (130, 131, 139, 138), (131, 132, 140, 139), (132, 133, 141, 140), (133, 134, 142, 141), (134, 135, 143, 142), (135, 192, 200, 143), (136, 137, 145, 144), (137, 138, 146, 145), (138, 139, 147, 146), (139, 140, 148, 147), (140, 141, 149, 148), (141, 142, 150, 149), (142, 143, 151, 150), (143, 200, 208, 151), (144, 145, 153, 152), (145, 146, 154, 153), (146, 147, 155, 154), (147, 148, 156, 155), (148, 149, 157, 156), (149, 150, 158, 157), (150, 151, 159, 158), (151, 208, 216, 159), (152, 153, 161, 160), (153, 154, 162, 161), (154, 155, 163, 162), (155, 156, 164, 163), (156, 157, 165, 164), (157, 158, 166, 165), (158, 159, 167, 166), (159, 216, 224, 167), (160, 161, 169, 168), (161, 162, 170, 169), (162, 163, 171, 170), (163, 164, 172, 171), (164, 165, 173, 172), (165, 166, 174, 173), (166, 167, 175, 174), (167, 224, 232, 175), (168, 169, 177, 176), (169, 170, 178, 177), (170, 171, 179, 178), (171, 172, 180, 179), (172, 173, 181, 180), (173, 174, 182, 181), (174, 175, 183, 182), (175, 232, 240, 183), (176, 177, 185, 184), (177, 178, 186, 185), (178, 179, 187, 186), (179, 180, 188, 187), (180, 181, 189, 188), (181, 182, 190, 189), (182, 183, 191, 190), (183, 240, 248, 191), (184, 185, 384, 385), (185, 186, 383, 384), (186, 187, 382, 383), (187, 188, 381, 382), (188, 189, 380, 381), (189, 190, 379, 380), (190, 191, 378, 379), (191, 248, 377, 378), (192, 193, 201, 200), (193, 194, 202, 201), (194, 195, 203, 202), (195, 196, 204, 203), (196, 197, 205, 204), (197, 198, 206, 205), (198, 199, 207, 206), (199, 0, 8, 207), (200, 201, 209, 208), (201, 202, 210, 209), (202, 203, 211, 210), (203, 204, 212, 211), (204, 205, 213, 212), (205, 206, 214, 213), (206, 207, 215, 214), (207, 8, 16, 215), (208, 209, 217, 216), (209, 210, 218, 217), (210, 211, 219, 218), (211, 212, 220, 219), (212, 213, 221, 220), (213, 214, 222, 221), (214, 215, 223, 222), (215, 16, 24, 223), (216, 217, 225, 224), (217, 218, 226, 225), (218, 219, 227, 226), (219, 220, 228, 227), (220, 221, 229, 228), (221, 222, 230, 229), (222, 223, 231, 230), (223, 24, 32, 231), (224, 225, 233, 232), (225, 226, 234, 233), (226, 227, 235, 234), (227, 228, 236, 235), (228, 229, 237, 236), (229, 230, 238, 237), (230, 231, 239, 238), (231, 32, 40, 239), (232, 233, 241, 240), (233, 234, 242, 241), (234, 235, 243, 242), (235, 236, 244, 243), (236, 237, 245, 244), (237, 238, 246, 245), (238, 239, 247, 246), (239, 40, 48, 247), (240, 241, 249, 248), (241, 242, 250, 249), (242, 243, 251, 250), (243, 244, 252, 251), (244, 245, 253, 252), (245, 246, 254, 253), (246, 247, 255, 254), (247, 48, 56, 255), (248, 249, 368, 377), (249, 250, 359, 368), (250, 251, 350, 359), (251, 252, 341, 350), (252, 253, 332, 341), (253, 254, 323, 332), (254, 255, 314, 323), (255, 56, 305, 314), (192, 135, 256, 193), (135, 134, 257, 256), (134, 133, 258, 257), (133, 132, 259, 258), (132, 131, 260, 259), (131, 130, 261, 260), (130, 129, 262, 261), (129, 128, 71, 262), (193, 256, 263, 194), (256, 257, 264, 263), (257, 258, 265, 264), (258, 259, 266, 265), (259, 260, 267, 266), (260, 261, 268, 267), (261, 262, 269, 268), (262, 71, 70, 269), (194, 263, 270, 195), (263, 264, 271, 270), (264, 265, 272, 271), (265, 266, 273, 272), (266, 267, 274, 273), (267, 268, 275, 274), (268, 269, 276, 275), (269, 70, 69, 276), (195, 270, 277, 196), (270, 271, 278, 277), (271, 272, 279, 278), (272, 273, 280, 279), (273, 274, 281, 280), (274, 275, 282, 281), (275, 276, 283, 282), (276, 69, 68, 283), (196, 277, 284, 197), (277, 278, 285, 284), (278, 279, 286, 285), (279, 280, 287, 286), (280, 281, 288, 287), (281, 282, 289, 288), (282, 283, 290, 289), (283, 68, 67, 290), (197, 284, 291, 198), (284, 285, 292, 291), (285, 286, 293, 292), (286, 287, 294, 293), (287, 288, 295, 294), (288, 289, 296, 295), (289, 290, 297, 296), (290, 67, 66, 297), (198, 291, 298, 199), (291, 292, 299, 298), (292, 293, 300, 299), (293, 294, 301, 300), (294, 295, 302, 301), (295, 296, 303, 302), (296, 297, 304, 303), (297, 66, 65, 304), (199, 298, 1, 0), (298, 299, 2, 1), (299, 300, 3, 2), (300, 301, 4, 3), (301, 302, 5, 4), (302, 303, 6, 5), (303, 304, 7, 6), (304, 65, 64, 7), (305, 306, 315, 314), (306, 307, 316, 315), (307, 308, 317, 316), (308, 309, 318, 317), (309, 310, 319, 318), (310, 311, 320, 319), (311, 312, 321, 320), (312, 313, 322, 321), (314, 315, 324, 323), (315, 316, 325, 324), (316, 317, 326, 325), (317, 318, 327, 326), (318, 319, 328, 327), (319, 320, 329, 328), (320, 321, 330, 329), (321, 322, 331, 330), (323, 324, 333, 332), (324, 325, 334, 333), (325, 326, 335, 334), (326, 327, 336, 335), (327, 328, 337, 336), (328, 329, 338, 337), (329, 330, 339, 338), (330, 331, 340, 339), (332, 333, 342, 341), (333, 334, 343, 342), (334, 335, 344, 343), (335, 336, 345, 344), (336, 337, 346, 345), (337, 338, 347, 346), (338, 339, 348, 347), (339, 340, 349, 348), (341, 342, 351, 350), (342, 343, 352, 351), (343, 344, 353, 352), (344, 345, 354, 353), (345, 346, 355, 354), (346, 347, 356, 355), (347, 348, 357, 356), (348, 349, 358, 357), (350, 351, 360, 359), (351, 352, 361, 360), (352, 353, 362, 361), (353, 354, 363, 362), (354, 355, 364, 363), (355, 356, 365, 364), (356, 357, 366, 365), (357, 358, 367, 366), (359, 360, 369, 368), (360, 361, 370, 369), (361, 362, 371, 370), (362, 363, 372, 371), (363, 364, 373, 372), (364, 365, 374, 373), (365, 366, 375, 374), (366, 367, 376, 375), (368, 369, 378, 377), (369, 370, 379, 378), (370, 371, 380, 379), (371, 372, 381, 380), (372, 373, 382, 381), (373, 374, 383, 382), (374, 375, 384, 383), (375, 376, 385, 384)])
me_roundcube.polygons.foreach_set('use_smooth', [True] * 384)
me_roundcube.polygons.foreach_set('material_index', [1, 1, 1, 1, 0, 0, 0, 0, 1, 1, 1, 1, 0, 0, 0, 0, 1, 1, 1, 1, 0, 0, 0, 0, 1, 1, 1, 1, 0, 0, 0, 0, 1, 1, 1, 1, 0, 0, 0, 0, 1, 1, 1, 1, 0, 0, 0, 0, 1, 1, 1, 1, 0, 0, 0, 0, 1, 1, 1, 1, 0, 0, 0, 0, 0, 0, 0, 0, 0, 0, 0, 0, 0, 0, 0, 0, 0, 0, 0, 0, 0, 0, 0, 0, 0, 0, 0, 0, 0, 0, 0, 0, 0, 0, 0, 0, 0, 0, 0, 0, 0, 0, 0, 0, 0, 0, 0, 0, 0, 0, 0, 0, 0, 0, 0, 0, 0, 0, 0, 0, 0, 0, 0, 0, 0, 0, 0, 0, 0, 0, 0, 0, 1, 1, 1, 1, 0, 0, 0, 0, 1, 1, 1, 1, 0, 0, 0, 0, 1, 1, 1, 1, 0, 0, 0, 0, 1, 1, 1, 1, 0, 0, 0, 0, 1, 1, 1, 1, 0, 0, 0, 0, 1, 1, 1, 1, 0, 0, 0, 0, 1, 1, 1, 1, 0, 0, 0, 0, 1, 1, 1, 1, 1, 1, 1, 1, 1, 1, 1, 1, 1, 1, 1, 1, 1, 1, 1, 1, 1, 1, 1, 1, 1, 1, 1, 1, 1, 1, 1, 1, 1, 1, 1, 1, 1, 1, 1, 1, 1, 1, 1, 1, 1, 1, 1, 1, 1, 1, 1, 1, 1, 1, 1, 1, 1, 1, 1, 1, 1, 1, 1, 1, 1, 1, 1, 1, 1, 1, 1, 1, 0, 0, 0, 0, 1, 1, 1, 1, 0, 0, 0, 0, 1, 1, 1, 1, 0, 0, 0, 0, 1, 1, 1, 1, 0, 0, 0, 0, 1, 1, 1, 1, 0, 0, 0, 0, 1, 1, 1, 1, 0, 0, 0, 0, 1, 1, 1, 1, 0, 0, 0, 0, 1, 1, 1, 1, 0, 0, 0, 0, 1, 1, 1, 1, 0, 0, 0, 0, 1, 1, 1, 1, 0, 0, 0, 0, 1, 1, 1, 1, 0, 0, 0, 0, 1, 1, 1, 1, 0, 0, 0, 0, 1, 1, 1, 1, 0, 0, 0, 0, 1, 1, 1, 1, 0, 0, 0, 0, 1, 1, 1, 1, 0, 0, 0, 0, 1, 1, 1, 1, 0, 0, 0, 0])
me_roundcube.materials.append(mat_veinoid)
me_roundcube.materials.append(mat_arteroid)
me_roundcube.use_remesh_fix_poles = True
me_roundcube.use_remesh_preserve_attributes = False
me_roundcube.update()
me_plane = bpy.data.meshes.new('Plane')
me_plane.from_pydata([(-4.0, -4.0, 0.0), (4.0, -4.0, 5.0), (-4.0, 4.0, 5.0), (4.0, -4.0, 1.0), (3.0, -4.0, 0.0), (3.924, -4.0, 0.6173), (3.707, -4.0, 0.2929), (3.383, -4.0, 0.07612), (-4.0, 3.0, 0.0), (-4.0, 4.0, 1.0), (-4.0, 3.383, 0.07612), (-4.0, 3.707, 0.2929), (-4.0, 3.924, 0.6173), (4.0, 3.0, 1.0), (3.0, 4.0, 1.0), (3.0, 3.0, 0.0), (3.924, 3.383, 1.0), (3.707, 3.707, 1.0), (3.924, 3.0, 0.6173), (3.832, 3.392, 0.6077), (3.656, 3.656, 0.6276), (3.577, 3.577, 0.4226), (3.0, 3.924, 0.6173), (3.0, 3.707, 0.2929), (3.383, 3.924, 1.0), (3.392, 3.832, 0.6077), (3.372, 3.656, 0.3437), (3.383, 3.0, 0.07612), (3.707, 3.0, 0.2929), (3.0, 3.383, 0.07612), (3.392, 3.392, 0.168), (3.656, 3.372, 0.3437), (3.0, 4.0, 5.0), (4.0, 3.0, 5.0), (3.383, 3.924, 5.0), (3.707, 3.707, 5.0), (3.924, 3.383, 5.0)], [], [(13, 3, 1, 33), (9, 14, 32, 2), (13, 16, 19, 18), (16, 17, 20, 19), (18, 19, 31, 28), (19, 20, 21, 31), (14, 22, 25, 24), (22, 23, 26, 25), (24, 25, 20, 17), (25, 26, 21, 20), (15, 27, 30, 29), (27, 28, 31, 30), (29, 30, 26, 23), (30, 31, 21, 26), (3, 13, 18, 5), (5, 18, 28, 6), (6, 28, 27, 7), (7, 27, 15, 4), (14, 9, 12, 22), (22, 12, 11, 23), (23, 11, 10, 29), (29, 10, 8, 15), (13, 33, 36, 16), (16, 36, 35, 17), (17, 35, 34, 24), (24, 34, 32, 14), (0, 4, 15, 8)])
me_plane.polygons.foreach_set('use_smooth', [True] * 27)
_uv = me_plane.uv_layers.new(name='UVMap')
_uv.uv.foreach_set('vector', [1.0, 0.875, 1.0, 0.0, 1.0, 0.0, 1.0, 0.875, 0.0, 1.0, 0.875, 1.0, 0.875, 1.0, 0.0, 1.0, 1.0, 0.875, 1.0, 0.9228, 1.0, 0.924, 1.0, 0.875, 1.0, 0.9228, 1.0, 1.0, 1.0, 1.0, 1.0, 0.924, 1.0, 0.875, 1.0, 0.924, 1.0, 0.9215, 1.0, 0.875, 1.0, 0.924, 1.0, 1.0, 0.9824, 0.9824, 1.0, 0.9215, 0.875, 1.0, 0.875, 1.0, 0.924, 1.0, 0.9228, 1.0, 0.875, 1.0, 0.875, 1.0, 0.9215, 1.0, 0.924, 1.0, 0.9228, 1.0, 0.924, 1.0, 1.0, 1.0, 1.0, 1.0, 0.924, 1.0, 0.9215, 1.0, 0.9824, 0.9824, 1.0, 1.0, 0.875, 0.875, 0.9228, 0.875, 0.924, 0.924, 0.875, 0.9228, 0.9228, 0.875, 1.0, 0.875, 1.0, 0.9215, 0.924, 0.924, 0.875, 0.9228, 0.924, 0.924, 0.9215, 1.0, 0.875, 1.0, 0.924, 0.924, 1.0, 0.9215, 0.9824, 0.9824, 0.9215, 1.0, 1.0, 0.0, 1.0, 0.875, 1.0, 0.875, 1.0, 0.0, 1.0, 0.0, 1.0, 0.875, 1.0, 0.875, 1.0, 0.0, 1.0, 0.0, 1.0, 0.875, 0.9228, 0.875, 0.9228, 0.0, 0.9228, 0.0, 0.9228, 0.875, 0.875, 0.875, 0.875, 0.0, 0.875, 1.0, 0.0, 1.0, 0.0, 1.0, 0.875, 1.0, 0.875, 1.0, 0.0, 1.0, 0.0, 1.0, 0.875, 1.0, 0.875, 1.0, 0.0, 1.0, 0.0, 0.9228, 0.875, 0.9228, 0.875, 0.9228, 0.0, 0.9228, 0.0, 0.875, 0.875, 0.875, 1.0, 0.875, 1.0, 0.875, 1.0, 0.9228, 1.0, 0.9228, 1.0, 0.9228, 1.0, 0.9228, 1.0, 1.0, 1.0, 1.0, 1.0, 1.0, 1.0, 1.0, 0.9228, 1.0, 0.9228, 1.0, 0.9228, 1.0, 0.9228, 1.0, 0.875, 1.0, 0.875, 1.0, 0.0, 0.0, 0.875, 0.0, 0.875, 0.875, 0.0, 0.875])
me_plane.materials.append(mat_floorations)
me_plane.use_remesh_fix_poles = True
me_plane.use_remesh_preserve_attributes = False
me_plane.update()

# ---- objects
ob_light = bpy.data.objects.new('Light', light_light)
ob_camera = bpy.data.objects.new('Camera', cam_camera)
ob_gelcube = bpy.data.objects.new('GelCube', me_cube)
ob_gutser = bpy.data.objects.new('Gutser', me_roundcube)
ob_curveplane = bpy.data.objects.new('curveplane', me_plane)
ob_trilamp_back = bpy.data.objects.new('TriLamp-Back', light_trilamp_back)
ob_trilamp_fill = bpy.data.objects.new('TriLamp-Fill', light_trilamp_fill)
ob_trilamp_key = bpy.data.objects.new('TriLamp-Key', light_trilamp_key)

# ---- transforms, parenting, visibility, modifiers, constraints
ob_light.location = (4.076, 1.005, 5.904)
ob_light.rotation_euler = (0.6503, 0.05522, 1.866)
ob_light.lock_rotations_4d = False
ob_light.empty_display_type = 'ARROWS'
ob_light.color = (0.0, 0.0, 0.0, 0.0)
ob_light.lineart.crease_threshold = 0.0
ob_camera.location = (-6.887, -7.092, 3.258)
ob_camera.rotation_euler = (1.252, 1.161e-07, -0.7707)
ob_camera.lock_rotations_4d = False
ob_camera.empty_display_type = 'ARROWS'
ob_camera.color = (0.0, 0.0, 0.0, 0.0)
ob_camera.display_type = 'WIRE'
ob_camera.lineart.crease_threshold = 0.0
ob_gelcube.location = (0.0, 0.0, 0.0)
ob_gelcube.lock_rotations_4d = False
ob_gelcube.empty_display_type = 'ARROWS'
ob_gelcube.lineart.crease_threshold = 0.0
ob_gutser.location = (0.0, 0.0, 0.0)
ob_curveplane.location = (0.0, 0.0, -1.0)
ob_trilamp_back.location = (-3.601, -0.7482, 3.08)
_c = ob_trilamp_back.constraints.new('TRACK_TO'); _c.name = 'Track To'
_c.target = ob_curveplane
ob_trilamp_fill.location = (3.677, 0.1115, 3.08)
_c = ob_trilamp_fill.constraints.new('TRACK_TO'); _c.name = 'Track To'
_c.target = ob_curveplane
ob_trilamp_key.location = (1.302, -3.44, 3.08)
_c = ob_trilamp_key.constraints.new('TRACK_TO'); _c.name = 'Track To'
_c.target = ob_curveplane

# ---- collection membership
col_collection.objects.link(ob_light)
col_collection.objects.link(ob_camera)
col_gelcube.objects.link(ob_gelcube)
col_gelcube.objects.link(ob_gutser)
col_stodio.objects.link(ob_curveplane)
col_stodio.objects.link(ob_trilamp_back)
col_stodio.objects.link(ob_trilamp_fill)
col_stodio.objects.link(ob_trilamp_key)

# ---- scene / render settings (as saved in the file)
scene.camera = ob_camera
scene.frame_start = 1; scene.frame_end = 250; scene.frame_set(1)
scene.render.engine = 'BLENDER_EEVEE_NEXT'
scene.cycles.feature_set = 'EXPERIMENTAL'
scene.cycles.samples = 128
scene.cycles.sampling_pattern = 'TABULATED_SOBOL'
scene.cycles.use_light_tree = False
scene.eevee.use_raytracing = True
scene.view_settings.view_transform = 'Filmic'
bpy.context.view_layer.update()
